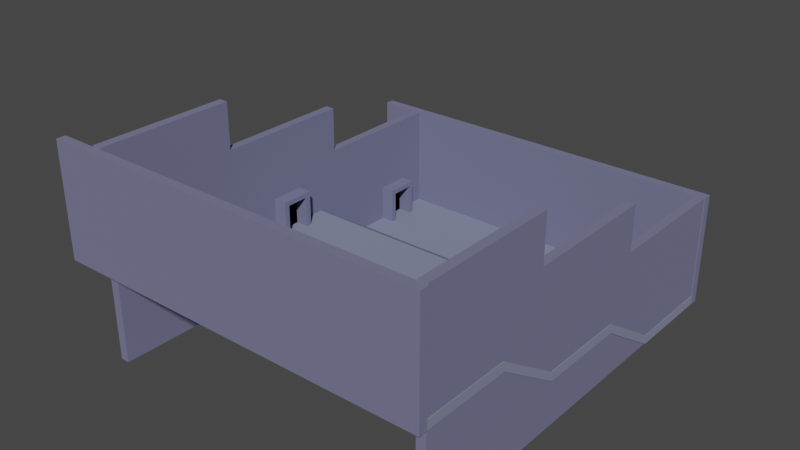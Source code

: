 # Source: level1.blend  (saved by Blender 3.5.10; exported with 4.5.12 LTS)
import bpy
from mathutils import Matrix  # noqa: F401  (used for matrix-valued properties, if any)

bpy.ops.wm.read_factory_settings(use_empty=True)
scene = bpy.context.scene
scene.name = 'Scene'

# ---- collections
col_collection = bpy.data.collections.new('Collection'); scene.collection.children.link(col_collection)
col_collection_2 = bpy.data.collections.new('Collection 2'); scene.collection.children.link(col_collection_2)
col_collection_2.hide_render = True

# ---- materials (node trees are filled in below, after node groups)
mat_material_001 = bpy.data.materials.new('Material.001')
mat_material_001.use_transparent_shadow = False
mat_material_002 = bpy.data.materials.new('Material.002')
mat_material_002.use_transparent_shadow = False

# ---- material node trees
mat_material_001.use_nodes = True; mat_material_001.node_tree.nodes.clear()
_N = mat_material_001.node_tree.nodes; _L = mat_material_001.node_tree.links
n0 = _N.new('ShaderNodeBsdfPrincipled'); n0.name = 'Principled BSDF'; n0.location = (10, 300)
n0.distribution = 'GGX'
n0.subsurface_method = 'RANDOM_WALK_SKIN'
n0.inputs[0].default_value = (0.2192, 0.2393, 0.3551, 1.0)
n0.inputs[2].default_value = 1.0
n0.inputs[3].default_value = 1.45
n0.inputs[27].default_value = (0.0, 0.0, 0.0, 1.0)
n0.inputs[28].default_value = 1.0
n1 = _N.new('ShaderNodeOutputMaterial'); n1.name = 'Material Output'; n1.location = (300, 300)
_L.new(n0.outputs[0], n1.inputs[0])
n1.is_active_output = True
mat_material_002.use_nodes = True; mat_material_002.node_tree.nodes.clear()
_N = mat_material_002.node_tree.nodes; _L = mat_material_002.node_tree.links
n0 = _N.new('ShaderNodeBsdfPrincipled'); n0.name = 'Principled BSDF'; n0.location = (10, 300)
n0.distribution = 'GGX'
n0.subsurface_method = 'RANDOM_WALK_SKIN'
n0.inputs[0].default_value = (0.1697, 0.1723, 0.291, 1.0)
n0.inputs[2].default_value = 1.0
n0.inputs[3].default_value = 1.45
n0.inputs[27].default_value = (0.0, 0.0, 0.0, 1.0)
n0.inputs[28].default_value = 1.0
n1 = _N.new('ShaderNodeOutputMaterial'); n1.name = 'Material Output'; n1.location = (300, 300)
_L.new(n0.outputs[0], n1.inputs[0])
n1.is_active_output = True

# ---- world
world_world = bpy.data.worlds.new('World'); scene.world = world_world
world_world.use_nodes = True; world_world.node_tree.nodes.clear()
_N = world_world.node_tree.nodes; _L = world_world.node_tree.links
n0 = _N.new('ShaderNodeOutputWorld'); n0.name = 'World Output'; n0.location = (300, 300)
n1 = _N.new('ShaderNodeBackground'); n1.name = 'Background'; n1.location = (10, 300)
n1.inputs[0].default_value = (0.05088, 0.05088, 0.05088, 1.0)
_L.new(n1.outputs[0], n0.inputs[0])
n0.is_active_output = True
world_world.color = (0.05088, 0.05088, 0.05088)
world_world.use_sun_shadow = False
world_world.sun_shadow_jitter_overblur = 0.0

# ---- meshes
me_cube_001 = bpy.data.meshes.new('Cube.001')
me_cube_001.from_pydata([(-33.14, -10.1, 0.0), (-33.14, -10.1, 2.0), (-33.14, 10.1, 0.0), (-33.14, 10.1, 2.0), (52.17, -10.1, 0.0), (52.17, -10.1, 2.0), (52.17, 10.1, 0.0), (52.17, 10.1, 2.0), (-33.14, 25.19, -8.0), (-33.14, 25.19, -10.0), (52.17, 25.19, -10.0), (52.17, 25.19, -8.0), (-33.14, 45.19, -8.0), (-33.14, 45.19, -10.0), (52.17, 45.19, -10.0), (52.17, 45.19, -8.0), (-33.14, -25.1, 10.0), (-33.14, -25.1, 12.0), (52.17, -25.1, 12.0), (52.17, -25.1, 10.0), (-33.14, -45.1, 10.0), (-33.14, -45.1, 12.0), (52.17, -45.1, 12.0), (52.17, -45.1, 10.0)], [], [(0, 1, 3, 2), (7, 6, 10, 11), (6, 7, 5, 4), (0, 4, 19, 16), (2, 6, 4, 0), (7, 3, 1, 5), (11, 10, 14, 15), (6, 2, 9, 10), (3, 7, 11, 8), (2, 3, 8, 9), (13, 12, 15, 14), (10, 9, 13, 14), (8, 11, 15, 12), (9, 8, 12, 13), (18, 17, 21, 22), (5, 1, 17, 18), (4, 5, 18, 19), (1, 0, 16, 17), (23, 22, 21, 20), (19, 18, 22, 23), (16, 19, 23, 20), (17, 16, 20, 21)])
_uv = me_cube_001.uv_layers.new(name='UVMap')
_uv.uv.foreach_set('vector', [0.375, 0.0, 0.625, 0.0, 0.625, 0.25, 0.375, 0.25, 0.625, 0.5, 0.375, 0.5, 0.375, 0.5, 0.625, 0.5, 0.375, 0.5, 0.625, 0.5, 0.625, 0.75, 0.375, 0.75, 0.125, 0.75, 0.375, 0.75, 0.375, 0.75, 0.125, 0.75, 0.125, 0.5, 0.375, 0.5, 0.375, 0.75, 0.125, 0.75, 0.625, 0.5, 0.875, 0.5, 0.875, 0.75, 0.625, 0.75, 0.625, 0.5, 0.375, 0.5, 0.375, 0.5, 0.625, 0.5, 0.375, 0.5, 0.125, 0.5, 0.125, 0.5, 0.375, 0.5, 0.875, 0.5, 0.625, 0.5, 0.625, 0.5, 0.875, 0.5, 0.375, 0.25, 0.625, 0.25, 0.625, 0.25, 0.375, 0.25, 0.375, 0.25, 0.625, 0.25, 0.625, 0.5, 0.375, 0.5, 0.375, 0.5, 0.125, 0.5, 0.125, 0.5, 0.375, 0.5, 0.875, 0.5, 0.625, 0.5, 0.625, 0.5, 0.875, 0.5, 0.375, 0.25, 0.625, 0.25, 0.625, 0.25, 0.375, 0.25, 0.625, 0.75, 0.875, 0.75, 0.875, 0.75, 0.625, 0.75, 0.625, 0.75, 0.875, 0.75, 0.875, 0.75, 0.625, 0.75, 0.375, 0.75, 0.625, 0.75, 0.625, 0.75, 0.375, 0.75, 0.625, 0.0, 0.375, 0.0, 0.375, 0.0, 0.625, 0.0, 0.375, 0.75, 0.625, 0.75, 0.625, 1.0, 0.375, 1.0, 0.375, 0.75, 0.625, 0.75, 0.625, 0.75, 0.375, 0.75, 0.125, 0.75, 0.375, 0.75, 0.375, 0.75, 0.125, 0.75, 0.625, 0.0, 0.375, 0.0, 0.375, 0.0, 0.625, 0.0])
me_cube_001.materials.append(mat_material_001)
me_cube_001.update()
me_cube_002 = bpy.data.meshes.new('Cube.002')
me_cube_002.from_pydata([(-1.0, -45.0, -1.0), (-1.0, -45.0, 23.98), (-1.0, 45.0, -1.0), (-1.0, 45.0, 23.98), (1.0, -45.0, -1.0), (1.0, -45.0, 23.98), (1.0, 45.0, -1.0), (1.0, 45.0, 23.98), (-1.0, 15.0, -1.0), (-1.0, -15.0, -1.0), (-1.0, -15.0, 23.98), (-1.0, 15.0, 23.98), (1.0, -15.0, -1.0), (1.0, 15.0, -1.0), (1.0, 15.0, 23.98), (1.0, -15.0, 23.98), (-1.0, -45.0, 33.94), (1.0, -45.0, 33.94), (-1.0, -15.0, 33.94), (-1.0, 15.0, 33.94), (1.0, 15.0, 33.94), (1.0, -15.0, 33.94), (-1.0, -45.0, 44.27), (1.0, -45.0, 44.27), (-1.0, -15.0, 44.27), (1.0, -15.0, 44.27)], [], [(8, 11, 3, 2), (2, 3, 7, 6), (12, 15, 5, 4), (4, 5, 1, 0), (9, 12, 4, 0), (14, 11, 19, 20), (7, 3, 11, 14), (1, 5, 17, 16), (2, 6, 13, 8), (8, 13, 12, 9), (6, 7, 14, 13), (13, 14, 15, 12), (0, 1, 10, 9), (9, 10, 11, 8), (16, 17, 23, 22), (20, 19, 18, 21), (10, 1, 16, 18), (15, 14, 20, 21), (5, 15, 21, 17), (11, 10, 18, 19), (25, 24, 22, 23), (21, 18, 24, 25), (18, 16, 22, 24), (17, 21, 25, 23)])
_uv = me_cube_002.uv_layers.new(name='UVMap')
_uv.uv.foreach_set('vector', [0.375, 0.1667, 0.625, 0.1667, 0.625, 0.25, 0.375, 0.25, 0.375, 0.25, 0.625, 0.25, 0.625, 0.5, 0.375, 0.5, 0.375, 0.6667, 0.625, 0.6667, 0.625, 0.75, 0.375, 0.75, 0.375, 0.75, 0.625, 0.75, 0.625, 1.0, 0.375, 1.0, 0.125, 0.6667, 0.375, 0.6667, 0.375, 0.75, 0.125, 0.75, 0.625, 0.5833, 0.875, 0.5833, 0.875, 0.5833, 0.625, 0.5833, 0.625, 0.5, 0.875, 0.5, 0.875, 0.5833, 0.625, 0.5833, 0.625, 1.0, 0.625, 0.75, 0.625, 0.75, 0.625, 1.0, 0.125, 0.5, 0.375, 0.5, 0.375, 0.5833, 0.125, 0.5833, 0.125, 0.5833, 0.375, 0.5833, 0.375, 0.6667, 0.125, 0.6667, 0.375, 0.5, 0.625, 0.5, 0.625, 0.5833, 0.375, 0.5833, 0.375, 0.5833, 0.625, 0.5833, 0.625, 0.6667, 0.375, 0.6667, 0.375, 0.0, 0.625, 0.0, 0.625, 0.08333, 0.375, 0.08333, 0.375, 0.08333, 0.625, 0.08333, 0.625, 0.1667, 0.375, 0.1667, 0.625, 1.0, 0.625, 0.75, 0.625, 0.75, 0.625, 1.0, 0.625, 0.5833, 0.875, 0.5833, 0.875, 0.6667, 0.625, 0.6667, 0.625, 0.08333, 0.625, 0.0, 0.625, 0.0, 0.625, 0.08333, 0.625, 0.6667, 0.625, 0.5833, 0.625, 0.5833, 0.625, 0.6667, 0.625, 0.75, 0.625, 0.6667, 0.625, 0.6667, 0.625, 0.75, 0.625, 0.1667, 0.625, 0.08333, 0.625, 0.08333, 0.625, 0.1667, 0.625, 0.6667, 0.875, 0.6667, 0.875, 0.75, 0.625, 0.75, 0.625, 0.6667, 0.875, 0.6667, 0.875, 0.6667, 0.625, 0.6667, 0.625, 0.08333, 0.625, 0.0, 0.625, 0.0, 0.625, 0.08333, 0.625, 0.75, 0.625, 0.6667, 0.625, 0.6667, 0.625, 0.75])
me_cube_002.materials.append(mat_material_002)
me_cube_002.update()
me_cube_003 = bpy.data.meshes.new('Cube.003')
me_cube_003.from_pydata([(-13.39, -3.768, 0.0), (-13.39, -3.768, 8.0), (-13.39, 3.768, 0.0), (-13.39, 3.768, 8.0), (1.0, -3.768, 0.0), (1.0, -3.768, 8.0), (1.0, 3.768, 0.0), (1.0, 3.768, 8.0)], [], [(0, 1, 3, 2), (2, 3, 7, 6), (6, 7, 5, 4), (4, 5, 1, 0), (2, 6, 4, 0), (7, 3, 1, 5)])
_uv = me_cube_003.uv_layers.new(name='UVMap')
_uv.uv.foreach_set('vector', [0.375, 0.0, 0.625, 0.0, 0.625, 0.25, 0.375, 0.25, 0.375, 0.25, 0.625, 0.25, 0.625, 0.5, 0.375, 0.5, 0.375, 0.5, 0.625, 0.5, 0.625, 0.75, 0.375, 0.75, 0.375, 0.75, 0.625, 0.75, 0.625, 1.0, 0.375, 1.0, 0.125, 0.5, 0.375, 0.5, 0.375, 0.75, 0.125, 0.75, 0.625, 0.5, 0.875, 0.5, 0.875, 0.75, 0.625, 0.75])
me_cube_003.materials.append(mat_material_002)
me_cube_003.update()
me_cube_005 = bpy.data.meshes.new('Cube.005')
me_cube_005.from_pydata([(-32.2, -1.0, -1.0), (-32.2, -1.0, 24.0), (-32.2, 1.0, -1.0), (-32.2, 1.0, 24.0), (52.2, -1.0, -1.0), (52.2, -1.0, 24.0), (52.2, 1.0, -1.0), (52.2, 1.0, 24.0)], [], [(0, 1, 3, 2), (2, 3, 7, 6), (6, 7, 5, 4), (4, 5, 1, 0), (2, 6, 4, 0), (7, 3, 1, 5)])
_uv = me_cube_005.uv_layers.new(name='UVMap')
_uv.uv.foreach_set('vector', [0.375, 0.0, 0.625, 0.0, 0.625, 0.25, 0.375, 0.25, 0.375, 0.25, 0.625, 0.25, 0.625, 0.5, 0.375, 0.5, 0.375, 0.5, 0.625, 0.5, 0.625, 0.75, 0.375, 0.75, 0.375, 0.75, 0.625, 0.75, 0.625, 1.0, 0.375, 1.0, 0.125, 0.5, 0.375, 0.5, 0.375, 0.75, 0.125, 0.75, 0.625, 0.5, 0.875, 0.5, 0.875, 0.75, 0.625, 0.75])
me_cube_005.materials.append(mat_material_002)
me_cube_005.update()
me_cube_004 = bpy.data.meshes.new('Cube.004')
me_cube_004.from_pydata([(-13.39, -3.768, 0.0), (-13.39, -3.768, 6.899), (-13.39, 3.768, 0.0), (-13.39, 3.768, 6.899), (1.0, -3.768, 0.0), (1.0, -3.768, 6.899), (1.0, 3.768, 0.0), (1.0, 3.768, 6.899)], [], [(0, 1, 3, 2), (2, 3, 7, 6), (6, 7, 5, 4), (4, 5, 1, 0), (2, 6, 4, 0), (7, 3, 1, 5)])
_uv = me_cube_004.uv_layers.new(name='UVMap')
_uv.uv.foreach_set('vector', [0.375, 0.0, 0.625, 0.0, 0.625, 0.25, 0.375, 0.25, 0.375, 0.25, 0.625, 0.25, 0.625, 0.5, 0.375, 0.5, 0.375, 0.5, 0.625, 0.5, 0.625, 0.75, 0.375, 0.75, 0.375, 0.75, 0.625, 0.75, 0.625, 1.0, 0.375, 1.0, 0.125, 0.5, 0.375, 0.5, 0.375, 0.75, 0.125, 0.75, 0.625, 0.5, 0.875, 0.5, 0.875, 0.75, 0.625, 0.75])
me_cube_004.update()

# ---- objects
ob_cube_col = bpy.data.objects.new('Cube-col', me_cube_001)
ob_cube_001_col = bpy.data.objects.new('Cube.001-col', me_cube_002)
ob_cube_002_col = bpy.data.objects.new('Cube.002-col', me_cube_003)
ob_cube_004_col = bpy.data.objects.new('Cube.004-col', me_cube_003)
ob_cube_005_col = bpy.data.objects.new('Cube.005-col', me_cube_003)
ob_cube_008_col = bpy.data.objects.new('Cube.008-col', me_cube_002)
ob_cube_009_col = bpy.data.objects.new('Cube.009-col', me_cube_005)
ob_cube_010_col = bpy.data.objects.new('Cube.010-col', me_cube_005)
ob_cube_003 = bpy.data.objects.new('Cube.003', me_cube_004)
ob_cube_006 = bpy.data.objects.new('Cube.006', me_cube_004)
ob_cube_007 = bpy.data.objects.new('Cube.007', me_cube_004)

# ---- transforms, parenting, visibility, modifiers, constraints
ob_cube_col.location = (0.0, 0.0, 0.0)
ob_cube_001_col.location = (-23.0, 0.0, -9.0)
_m = ob_cube_001_col.modifiers.new('Boolean', 'BOOLEAN')
_m.collection = col_collection_2
_m.operand_type = 'COLLECTION'
_m.solver = 'FAST'
ob_cube_002_col.location = (-20.0, 0.0, 2.0)
_m = ob_cube_002_col.modifiers.new('Boolean', 'BOOLEAN')
_m.object = ob_cube_003
_m.collection = col_collection_2
_m.operand_type = 'COLLECTION'
ob_cube_004_col.location = (-20.0, 35.0, -8.0)
_m = ob_cube_004_col.modifiers.new('Boolean', 'BOOLEAN')
_m.object = ob_cube_003
_m.collection = col_collection_2
_m.operand_type = 'COLLECTION'
ob_cube_005_col.location = (-20.0, -35.0, 12.0)
_m = ob_cube_005_col.modifiers.new('Boolean', 'BOOLEAN')
_m.object = ob_cube_003
_m.collection = col_collection_2
_m.operand_type = 'COLLECTION'
ob_cube_008_col.location = (51.0, 0.0, -9.0)
_m = ob_cube_008_col.modifiers.new('Boolean', 'BOOLEAN')
_m.collection = col_collection_2
_m.operand_type = 'COLLECTION'
_m.solver = 'FAST'
ob_cube_009_col.location = (0.0, -46.0, 11.0)
ob_cube_010_col.location = (0.0, 46.0, -9.0)
ob_cube_003.location = (-18.31, 0.0, 2.0)
ob_cube_003.scale = (1.0, 0.679, 1.0)
ob_cube_003.hide_render = True
ob_cube_006.location = (-18.31, -35.0, 12.0)
ob_cube_006.scale = (1.0, 0.679, 1.0)
ob_cube_006.hide_render = True
ob_cube_007.location = (-18.31, 35.0, -8.0)
ob_cube_007.scale = (1.0, 0.679, 1.0)
ob_cube_007.hide_render = True

# ---- collection membership
col_collection.objects.link(ob_cube_col)
col_collection.objects.link(ob_cube_001_col)
col_collection.objects.link(ob_cube_002_col)
col_collection.objects.link(ob_cube_004_col)
col_collection.objects.link(ob_cube_005_col)
col_collection.objects.link(ob_cube_008_col)
col_collection.objects.link(ob_cube_009_col)
col_collection.objects.link(ob_cube_010_col)
col_collection_2.objects.link(ob_cube_003)
col_collection_2.objects.link(ob_cube_006)
col_collection_2.objects.link(ob_cube_007)

# ---- scene / render settings (as saved in the file)
scene.frame_start = 1; scene.frame_end = 250; scene.frame_set(1)
scene.render.engine = 'BLENDER_EEVEE_NEXT'
scene.cycles.sampling_pattern = 'TABULATED_SOBOL'
scene.view_settings.view_transform = 'Filmic'
bpy.context.view_layer.update()

# ---- added for rendering (the .blend has no active camera and no usable light): camera, sun
cam_auto = bpy.data.cameras.new('AutoCamera')
cam_auto.lens = 50.0
cam_auto.sensor_width = 36.0
cam_auto.clip_end = 2191.27
ob_auto_camera = bpy.data.objects.new('AutoCamera', cam_auto)
scene.collection.objects.link(ob_auto_camera)
ob_auto_camera.location = (134.262, -149.831, 112.521)
ob_auto_camera.rotation_euler = (1.09748, -7.21219e-08, 0.694738)
scene.camera = ob_auto_camera
light_auto_sun = bpy.data.lights.new('AutoSun', 'SUN')
light_auto_sun.energy = 3.0
light_auto_sun.angle = 0.0523599
ob_auto_sun = bpy.data.objects.new('AutoSun', light_auto_sun)
scene.collection.objects.link(ob_auto_sun)
ob_auto_sun.rotation_euler = (0.872665, 0.174533, 0.523599)
bpy.context.view_layer.update()
